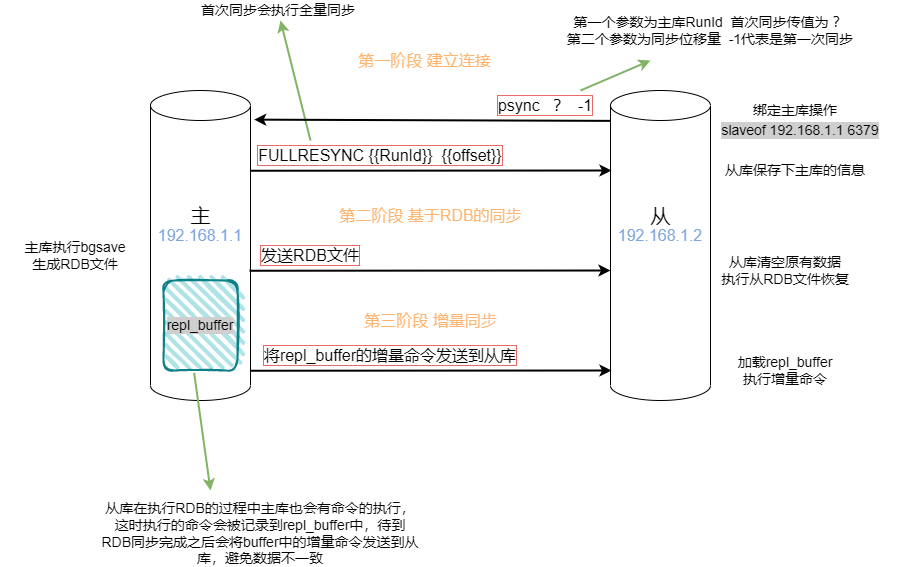

The diagram above was exported from draw.io. Its source (the exported page's mxGraphModel, read from the mxfile embedded in the PNG):
<mxGraphModel dx="1865" dy="585" grid="1" gridSize="10" guides="1" tooltips="1" connect="1" arrows="1" fold="1" page="1" pageScale="1" pageWidth="827" pageHeight="1169" math="0" shadow="0">
  <root>
    <mxCell id="0" />
    <mxCell id="1" parent="0" />
    <mxCell id="WR5cdg_BXRd8XRrDbcl7-1" value="" style="shape=cylinder3;whiteSpace=wrap;html=1;boundedLbl=1;backgroundOutline=1;size=15;" parent="1" vertex="1">
      <mxGeometry x="90" y="130" width="100" height="310" as="geometry" />
    </mxCell>
    <mxCell id="WR5cdg_BXRd8XRrDbcl7-2" value="" style="shape=cylinder3;whiteSpace=wrap;html=1;boundedLbl=1;backgroundOutline=1;size=15;" parent="1" vertex="1">
      <mxGeometry x="550" y="130" width="100" height="310" as="geometry" />
    </mxCell>
    <mxCell id="WR5cdg_BXRd8XRrDbcl7-3" value="主" style="text;html=1;align=center;verticalAlign=middle;resizable=0;points=[];autosize=1;strokeColor=none;fillColor=none;strokeWidth=4;fontSize=20;" parent="1" vertex="1">
      <mxGeometry x="120" y="240" width="40" height="30" as="geometry" />
    </mxCell>
    <mxCell id="WR5cdg_BXRd8XRrDbcl7-5" value="从" style="text;html=1;align=center;verticalAlign=middle;resizable=0;points=[];autosize=1;strokeColor=none;fillColor=none;strokeWidth=4;fontSize=20;" parent="1" vertex="1">
      <mxGeometry x="580" y="240" width="40" height="30" as="geometry" />
    </mxCell>
    <mxCell id="WR5cdg_BXRd8XRrDbcl7-6" value="第一阶段 建立连接" style="text;html=1;align=center;verticalAlign=middle;resizable=0;points=[];autosize=1;strokeColor=none;fillColor=none;strokeWidth=4;fontSize=16;fontColor=#FFB570;" parent="1" vertex="1">
      <mxGeometry x="289" y="90" width="150" height="20" as="geometry" />
    </mxCell>
    <mxCell id="WR5cdg_BXRd8XRrDbcl7-8" value="slaveof 192.168.1.1 6379" style="text;html=1;strokeColor=none;fillColor=none;align=center;verticalAlign=middle;whiteSpace=wrap;rounded=0;fontSize=14;labelBorderColor=none;labelBackgroundColor=#CFCFCF;" parent="1" vertex="1">
      <mxGeometry x="640" y="160" width="200" height="20" as="geometry" />
    </mxCell>
    <mxCell id="WR5cdg_BXRd8XRrDbcl7-9" value="192.168.1.1" style="text;html=1;strokeColor=none;fillColor=none;align=center;verticalAlign=middle;whiteSpace=wrap;rounded=0;fontSize=16;labelBackgroundColor=none;fontColor=#7EA6E0;" parent="1" vertex="1">
      <mxGeometry x="110" y="260" width="60" height="30" as="geometry" />
    </mxCell>
    <mxCell id="WR5cdg_BXRd8XRrDbcl7-10" value="192.168.1.2" style="text;html=1;strokeColor=none;fillColor=none;align=center;verticalAlign=middle;whiteSpace=wrap;rounded=0;fontSize=16;labelBackgroundColor=none;fontColor=#7EA6E0;" parent="1" vertex="1">
      <mxGeometry x="570" y="260" width="60" height="30" as="geometry" />
    </mxCell>
    <mxCell id="WR5cdg_BXRd8XRrDbcl7-14" value="" style="endArrow=classic;html=1;rounded=0;fontSize=16;fontColor=#FFB570;fillColor=#d5e8d4;strokeColor=#82b366;strokeWidth=2;" parent="1" source="WR5cdg_BXRd8XRrDbcl7-18" edge="1">
      <mxGeometry width="50" height="50" relative="1" as="geometry">
        <mxPoint x="540" y="130" as="sourcePoint" />
        <mxPoint x="590" y="100" as="targetPoint" />
      </mxGeometry>
    </mxCell>
    <mxCell id="WR5cdg_BXRd8XRrDbcl7-15" value="第一个参数为主库RunId&amp;nbsp; 首次同步传值为 ？&lt;br&gt;第二个参数为同步位移量&amp;nbsp; -1代表是第一次同步" style="text;html=1;strokeColor=none;fillColor=none;align=center;verticalAlign=middle;whiteSpace=wrap;rounded=0;labelBackgroundColor=none;labelBorderColor=none;fontSize=14;fontColor=#000000;" parent="1" vertex="1">
      <mxGeometry x="500" y="60" width="300" height="20" as="geometry" />
    </mxCell>
    <mxCell id="WR5cdg_BXRd8XRrDbcl7-18" value="psync&amp;nbsp; &amp;nbsp;？&amp;nbsp; -1" style="text;html=1;strokeColor=none;fillColor=none;align=center;verticalAlign=middle;whiteSpace=wrap;rounded=0;fontSize=16;labelBorderColor=#EA6B66;" parent="1" vertex="1">
      <mxGeometry x="400" y="130" width="170" height="30" as="geometry" />
    </mxCell>
    <mxCell id="WR5cdg_BXRd8XRrDbcl7-19" value="绑定主库操作" style="text;html=1;strokeColor=none;fillColor=none;align=center;verticalAlign=middle;whiteSpace=wrap;rounded=0;labelBackgroundColor=none;labelBorderColor=none;fontSize=14;fontColor=#000000;" parent="1" vertex="1">
      <mxGeometry x="685" y="140" width="100" height="20" as="geometry" />
    </mxCell>
    <mxCell id="WR5cdg_BXRd8XRrDbcl7-22" value="FULLRESYNC {{RunId}}&amp;nbsp; {{offset}}" style="text;html=1;strokeColor=none;fillColor=none;align=center;verticalAlign=middle;whiteSpace=wrap;rounded=0;fontSize=16;labelBorderColor=#EA6B66;" parent="1" vertex="1">
      <mxGeometry x="180" y="180" width="280" height="30" as="geometry" />
    </mxCell>
    <mxCell id="WR5cdg_BXRd8XRrDbcl7-23" value="" style="endArrow=classic;html=1;rounded=0;fontSize=16;fontColor=#FFB570;fillColor=#d5e8d4;strokeColor=#82b366;strokeWidth=2;" parent="1" edge="1">
      <mxGeometry width="50" height="50" relative="1" as="geometry">
        <mxPoint x="250" y="180" as="sourcePoint" />
        <mxPoint x="220" y="60" as="targetPoint" />
      </mxGeometry>
    </mxCell>
    <mxCell id="WR5cdg_BXRd8XRrDbcl7-25" value="首次同步会执行全量同步&amp;nbsp;" style="text;html=1;strokeColor=none;fillColor=none;align=center;verticalAlign=middle;whiteSpace=wrap;rounded=0;labelBackgroundColor=none;labelBorderColor=none;fontSize=14;fontColor=#000000;" parent="1" vertex="1">
      <mxGeometry x="70" y="40" width="300" height="20" as="geometry" />
    </mxCell>
    <mxCell id="WR5cdg_BXRd8XRrDbcl7-26" value="从库保存下主库的信息" style="text;html=1;strokeColor=none;fillColor=none;align=center;verticalAlign=middle;whiteSpace=wrap;rounded=0;labelBackgroundColor=none;labelBorderColor=none;fontSize=14;fontColor=#000000;" parent="1" vertex="1">
      <mxGeometry x="660" y="200" width="150" height="20" as="geometry" />
    </mxCell>
    <mxCell id="WR5cdg_BXRd8XRrDbcl7-28" value="第二阶段 基于RDB的同步" style="text;html=1;align=center;verticalAlign=middle;resizable=0;points=[];autosize=1;strokeColor=none;fillColor=none;strokeWidth=4;fontSize=16;fontColor=#FFB570;" parent="1" vertex="1">
      <mxGeometry x="270" y="245" width="200" height="20" as="geometry" />
    </mxCell>
    <mxCell id="WR5cdg_BXRd8XRrDbcl7-29" value="" style="endArrow=classic;html=1;rounded=0;fontSize=14;fontColor=#000000;strokeWidth=2;exitX=0.99;exitY=0.329;exitDx=0;exitDy=0;exitPerimeter=0;" parent="1" edge="1">
      <mxGeometry width="50" height="50" relative="1" as="geometry">
        <mxPoint x="189" y="310.2500000000001" as="sourcePoint" />
        <mxPoint x="550" y="310" as="targetPoint" />
        <Array as="points" />
      </mxGeometry>
    </mxCell>
    <mxCell id="WR5cdg_BXRd8XRrDbcl7-31" value="" style="endArrow=classic;html=1;rounded=0;fontSize=14;fontColor=#000000;strokeWidth=2;exitX=0.99;exitY=0.329;exitDx=0;exitDy=0;exitPerimeter=0;" parent="1" edge="1">
      <mxGeometry width="50" height="50" relative="1" as="geometry">
        <mxPoint x="190" y="210.2500000000001" as="sourcePoint" />
        <mxPoint x="551" y="210" as="targetPoint" />
        <Array as="points" />
      </mxGeometry>
    </mxCell>
    <mxCell id="WR5cdg_BXRd8XRrDbcl7-32" value="" style="endArrow=classic;html=1;rounded=0;fontSize=14;fontColor=#000000;strokeWidth=2;entryX=1.037;entryY=0.094;entryDx=0;entryDy=0;entryPerimeter=0;exitX=0.003;exitY=0.098;exitDx=0;exitDy=0;exitPerimeter=0;" parent="1" source="WR5cdg_BXRd8XRrDbcl7-2" target="WR5cdg_BXRd8XRrDbcl7-1" edge="1">
      <mxGeometry width="50" height="50" relative="1" as="geometry">
        <mxPoint x="410" y="250" as="sourcePoint" />
        <mxPoint x="460" y="200" as="targetPoint" />
      </mxGeometry>
    </mxCell>
    <mxCell id="WR5cdg_BXRd8XRrDbcl7-34" value="发送RDB文件" style="text;html=1;strokeColor=none;fillColor=none;align=center;verticalAlign=middle;whiteSpace=wrap;rounded=0;fontSize=16;labelBorderColor=#EA6B66;" parent="1" vertex="1">
      <mxGeometry x="110" y="280" width="280" height="30" as="geometry" />
    </mxCell>
    <mxCell id="WR5cdg_BXRd8XRrDbcl7-35" value="从库清空原有数据&lt;br&gt;执行从RDB文件恢复" style="text;html=1;strokeColor=none;fillColor=none;align=center;verticalAlign=middle;whiteSpace=wrap;rounded=0;labelBackgroundColor=none;labelBorderColor=none;fontSize=14;fontColor=#000000;" parent="1" vertex="1">
      <mxGeometry x="650" y="300" width="150" height="20" as="geometry" />
    </mxCell>
    <mxCell id="WR5cdg_BXRd8XRrDbcl7-37" value="第三阶段 增量同步" style="text;html=1;align=center;verticalAlign=middle;resizable=0;points=[];autosize=1;strokeColor=none;fillColor=none;strokeWidth=4;fontSize=16;fontColor=#FFB570;" parent="1" vertex="1">
      <mxGeometry x="295" y="350" width="150" height="20" as="geometry" />
    </mxCell>
    <mxCell id="WR5cdg_BXRd8XRrDbcl7-38" value="" style="endArrow=classic;html=1;rounded=0;fontSize=14;fontColor=#000000;strokeWidth=2;exitX=0.99;exitY=0.329;exitDx=0;exitDy=0;exitPerimeter=0;" parent="1" edge="1">
      <mxGeometry width="50" height="50" relative="1" as="geometry">
        <mxPoint x="190" y="410.2500000000001" as="sourcePoint" />
        <mxPoint x="551" y="410" as="targetPoint" />
        <Array as="points" />
      </mxGeometry>
    </mxCell>
    <mxCell id="WR5cdg_BXRd8XRrDbcl7-39" value="将repl_buffer的增量命令发送到从库" style="text;html=1;strokeColor=none;fillColor=none;align=center;verticalAlign=middle;whiteSpace=wrap;rounded=0;fontSize=16;labelBorderColor=#EA6B66;" parent="1" vertex="1">
      <mxGeometry x="190" y="380" width="280" height="30" as="geometry" />
    </mxCell>
    <mxCell id="WR5cdg_BXRd8XRrDbcl7-41" value="" style="rounded=1;whiteSpace=wrap;html=1;strokeWidth=2;fillWeight=4;hachureGap=8;hachureAngle=45;fillColor=#b0e3e6;sketch=1;labelBackgroundColor=#CFCFCF;labelBorderColor=none;fontSize=14;strokeColor=#0e8088;" parent="1" vertex="1">
      <mxGeometry x="103" y="320" width="74" height="90" as="geometry" />
    </mxCell>
    <mxCell id="WR5cdg_BXRd8XRrDbcl7-42" value="repl_buffer" style="text;html=1;strokeColor=none;fillColor=none;align=center;verticalAlign=middle;whiteSpace=wrap;rounded=0;labelBackgroundColor=#CFCFCF;labelBorderColor=none;fontSize=14;fontColor=#000000;" parent="1" vertex="1">
      <mxGeometry x="110" y="350" width="60" height="30" as="geometry" />
    </mxCell>
    <mxCell id="WR5cdg_BXRd8XRrDbcl7-43" value="" style="endArrow=classic;html=1;rounded=0;fontSize=16;fontColor=#FFB570;fillColor=#d5e8d4;strokeColor=#82b366;strokeWidth=2;exitX=0.414;exitY=1.026;exitDx=0;exitDy=0;exitPerimeter=0;" parent="1" source="WR5cdg_BXRd8XRrDbcl7-41" edge="1">
      <mxGeometry width="50" height="50" relative="1" as="geometry">
        <mxPoint x="150" y="610" as="sourcePoint" />
        <mxPoint x="150" y="530" as="targetPoint" />
      </mxGeometry>
    </mxCell>
    <mxCell id="WR5cdg_BXRd8XRrDbcl7-44" value="从库在执行RDB的过程中主库也会有命令的执行，这时执行的命令会被记录到repl_buffer中，待到RDB同步完成之后会将buffer中的增量命令发送到从库，避免数据不一致" style="text;html=1;strokeColor=none;fillColor=none;align=center;verticalAlign=middle;whiteSpace=wrap;rounded=0;labelBackgroundColor=none;labelBorderColor=none;fontSize=14;fontColor=#000000;labelPosition=center;verticalLabelPosition=middle;" parent="1" vertex="1">
      <mxGeometry x="40" y="540" width="320" height="65" as="geometry" />
    </mxCell>
    <mxCell id="WR5cdg_BXRd8XRrDbcl7-45" value="主库执行bgsave&lt;br&gt;生成RDB文件" style="text;html=1;strokeColor=none;fillColor=none;align=center;verticalAlign=middle;whiteSpace=wrap;rounded=0;labelBackgroundColor=none;labelBorderColor=none;fontSize=14;fontColor=#000000;" parent="1" vertex="1">
      <mxGeometry x="-60" y="285" width="150" height="20" as="geometry" />
    </mxCell>
    <mxCell id="WR5cdg_BXRd8XRrDbcl7-46" value="加载repl_buffer&lt;br&gt;执行增量命令" style="text;html=1;strokeColor=none;fillColor=none;align=center;verticalAlign=middle;whiteSpace=wrap;rounded=0;labelBackgroundColor=none;labelBorderColor=none;fontSize=14;fontColor=#000000;" parent="1" vertex="1">
      <mxGeometry x="650" y="400" width="150" height="20" as="geometry" />
    </mxCell>
  </root>
</mxGraphModel>